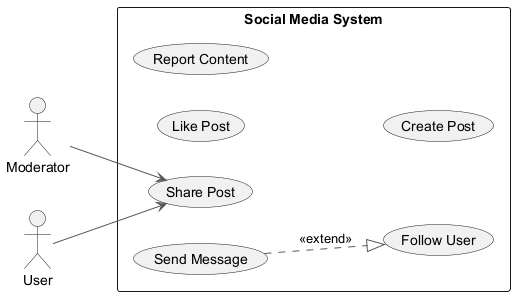

The diagram above was rendered by PlantUML. Its source (embedded in the PNG):
@startuml
skinparam monochrome true
skinparam ArrowColor #555555
left to right direction
actor "Moderator" as Moderator
actor "User" as User
rectangle "Social Media System" {
  usecase "Like Post" as UC_LikePost
  usecase "Report Content" as UC_ReportContent
  usecase "Share Post" as UC_SharePost
  usecase "Follow User" as UC_FollowUser
  usecase "Create Post" as UC_CreatePost
  usecase "Send Message" as UC_SendMessage
}
Moderator --> UC_SharePost
User --> UC_SharePost
UC_SendMessage ..|> UC_FollowUser : <<extend>>
@enduml